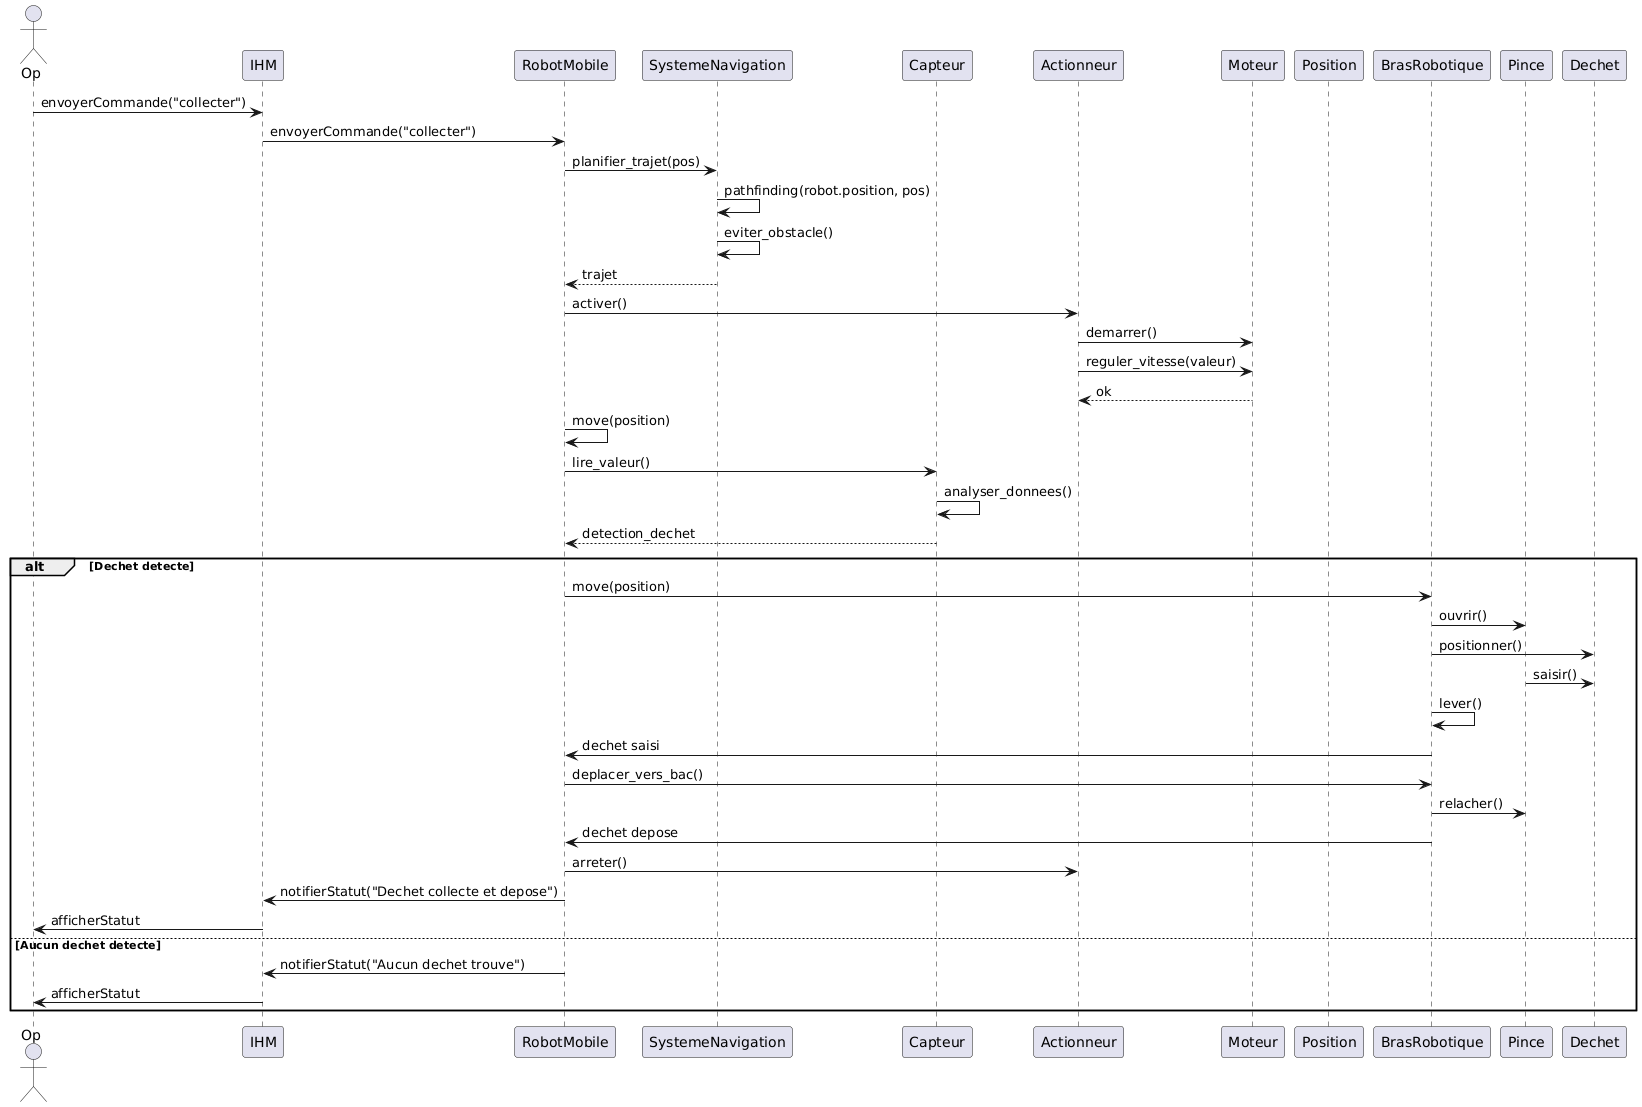

The diagram above was rendered by PlantUML. Its source (embedded in the PNG):
@startuml
actor Op
participant IHM as ihm
participant RobotMobile as robot
participant SystemeNavigation as nav
participant Capteur as capteur
participant Actionneur as actionneur
participant Moteur as moteur
participant Position as pos
participant BrasRobotique as bras
participant Pince as pince
participant Dechet as dechet

Op -> ihm : envoyerCommande("collecter")
ihm -> robot : envoyerCommande("collecter")
robot -> nav : planifier_trajet(pos)
nav -> nav : pathfinding(robot.position, pos)
nav -> nav : eviter_obstacle()
nav --> robot : trajet
robot -> actionneur : activer()
actionneur -> moteur : demarrer()
actionneur -> moteur : reguler_vitesse(valeur)
moteur --> actionneur : ok
robot -> robot : move(position)
robot -> capteur : lire_valeur()
capteur -> capteur : analyser_donnees()
capteur --> robot : detection_dechet
alt Dechet detecte
    robot -> bras : move(position)
    bras -> pince : ouvrir()
    bras -> dechet : positionner()
    pince -> dechet : saisir()
    bras -> bras : lever()
    bras -> robot : dechet saisi
    robot -> bras : deplacer_vers_bac()
    bras -> pince : relacher()
    bras -> robot : dechet depose
    robot -> actionneur : arreter()
    robot -> ihm : notifierStatut("Dechet collecte et depose")
    ihm -> Op : afficherStatut
else Aucun dechet detecte
    robot -> ihm : notifierStatut("Aucun dechet trouve")
    ihm -> Op : afficherStatut
end
@enduml